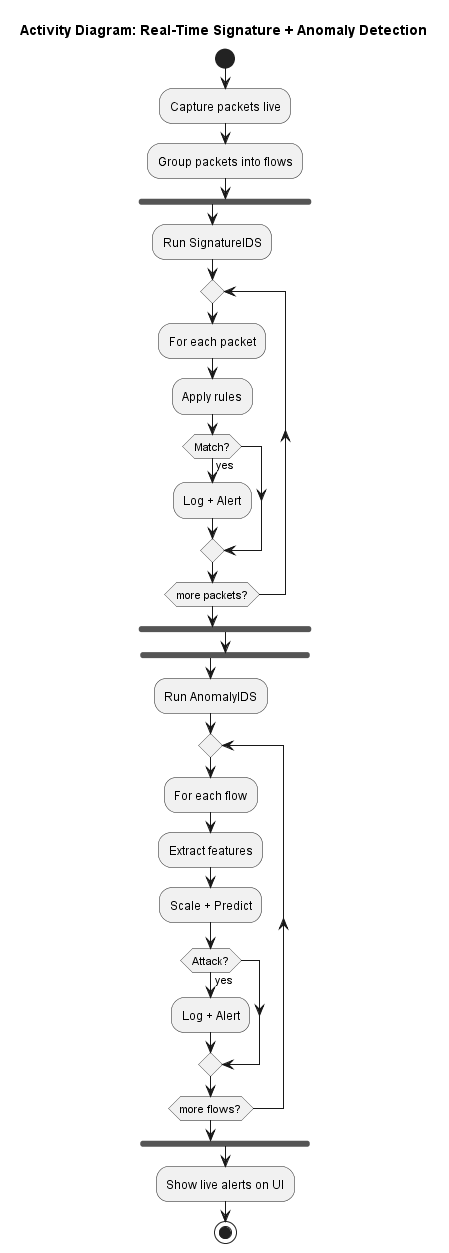

The diagram above was rendered by PlantUML. Its source (embedded in the PNG):
@startuml activity_diagram
title Activity Diagram: Real-Time Signature + Anomaly Detection

start
:Capture packets live;
:Group packets into flows;

fork
  :Run SignatureIDS;
  repeat
    :For each packet;
    :Apply rules;
    if (Match?) then (yes)
      :Log + Alert;
    endif
  repeat while (more packets?)
end fork

fork
  :Run AnomalyIDS;
  repeat
    :For each flow;
    :Extract features;
    :Scale + Predict;
    if (Attack?) then (yes)
      :Log + Alert;
    endif
  repeat while (more flows?)
end fork

:Show live alerts on UI;
stop
@enduml